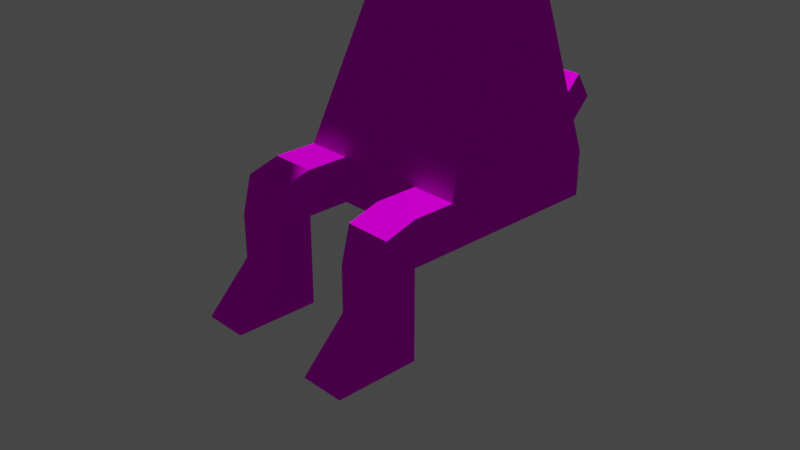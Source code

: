 # Source: frog_copy.blend  (saved by Blender 2.93.21; exported with 4.5.12 LTS)
import bpy
from mathutils import Matrix  # noqa: F401  (used for matrix-valued properties, if any)

bpy.ops.wm.read_factory_settings(use_empty=True)
scene = bpy.context.scene
scene.name = 'Scene'

# ---- collections
col_collection = bpy.data.collections.new('Collection'); scene.collection.children.link(col_collection)

# ---- images (referenced by path relative to the original .blend; pixels are not part of the script)
import os
ASSET_DIR = os.environ.get("B2B_ASSET_DIR", "")  # directory of the original .blend (textures are referenced by path, not embedded)
HERE = os.path.dirname(os.path.abspath(__file__))  # packed textures are extracted next to this script under _unpacked/

def load_image(name, relpath, width, height, colorspace="sRGB"):
    """Load a texture the original file referenced (path relative to the .blend, or extracted next to this script)."""
    p = next((c for c in (os.path.join(HERE, relpath), os.path.join(ASSET_DIR, relpath)) if relpath and os.path.exists(c)), "")
    if p:
        img = bpy.data.images.load(p, check_existing=True)
        img.name = name
    else:  # same state as the original file: an image datablock whose file is absent (Cycles renders it pink)
        img = bpy.data.images.new(name, width, height)
        img.source = "FILE"
        img.filepath = "//" + (relpath or name)
    img.colorspace_settings.name = colorspace
    return img
img_palette_png = load_image('palette.png', 'palette.png', 1024, 1024, 'sRGB')

# ---- materials (node trees are filled in below, after node groups)
mat_lowpoly = bpy.data.materials.new('lowpoly')
mat_lowpoly.use_transparent_shadow = False

# ---- material node trees
mat_lowpoly.use_nodes = True; mat_lowpoly.node_tree.nodes.clear()
_N = mat_lowpoly.node_tree.nodes; _L = mat_lowpoly.node_tree.links
n0 = _N.new('ShaderNodeOutputMaterial'); n0.name = 'Material Output'; n0.location = (300, 300)
n1 = _N.new('ShaderNodeBsdfToon'); n1.name = 'Toon BSDF'; n1.location = (10, 300)
n2 = _N.new('ShaderNodeTexImage'); n2.name = 'Image Texture'; n2.location = (-280, 260)
n2.image = img_palette_png
_L.new(n1.outputs[0], n0.inputs[0])
_L.new(n2.outputs[0], n1.inputs[0])
n0.is_active_output = True

# ---- world
world_world = bpy.data.worlds.new('World'); scene.world = world_world
world_world.use_nodes = True; world_world.node_tree.nodes.clear()
_N = world_world.node_tree.nodes; _L = world_world.node_tree.links
n0 = _N.new('ShaderNodeOutputWorld'); n0.name = 'World Output'; n0.location = (300, 300)
n1 = _N.new('ShaderNodeBackground'); n1.name = 'Background'; n1.location = (10, 300)
n1.inputs[0].default_value = (0.05088, 0.05088, 0.05088, 1.0)
_L.new(n1.outputs[0], n0.inputs[0])
n0.is_active_output = True
world_world.color = (0.05088, 0.05088, 0.05088)
world_world.use_sun_shadow = False
world_world.sun_shadow_jitter_overblur = 0.0

# ---- cameras
cam_camera = bpy.data.cameras.new('Camera')
cam_camera.clip_end = 100.0
cam_camera.ortho_scale = 7.314

# ---- lights
light_light = bpy.data.lights.new('Light', 'POINT')
light_light.transmission_factor = 0.0
light_light.energy = 1000.0
light_light.shadow_soft_size = 0.1
light_light.shadow_maximum_resolution = 0.006
light_light.use_absolute_resolution = True

# ---- meshes
me_cube_001 = bpy.data.meshes.new('Cube.001')
me_cube_001.from_pydata([(0.5046, 1.0, 1.0), (1.0, 1.675, -2.224), (1.0, -0.1779, -2.224), (-0.4978, 1.0, 1.0), (-1.0, 1.675, -2.224), (-1.0, -0.1779, -2.224), (1.0, 1.675, -2.723), (1.0, -0.1779, -2.723), (-1.0, 1.675, -2.723), (-1.0, -0.1779, -2.723), (0.0, -0.1779, -2.224), (0.003386, 1.0, 1.0), (0.0, -0.1779, -2.723), (0.5, -0.1779, -2.224), (0.254, 1.0, 1.0), (0.5, -0.1779, -2.723), (0.5, 1.675, -2.224), (0.5, 1.675, -2.723), (-0.5, 1.675, -2.224), (-0.5, 1.675, -2.723), (-0.5, -0.1779, -2.224), (-0.2472, 1.0, 1.0), (-0.5, -0.1779, -2.723), (1.0, -0.999, -2.325), (-1.0, -0.999, -2.325), (1.0, -1.101, -2.723), (-1.0, -1.101, -2.723), (0.5, -0.999, -2.325), (0.5, -1.101, -2.723), (-0.5, -0.999, -2.325), (-0.5, -1.101, -2.723), (0.5, -0.6521, -2.723), (0.5, -0.6521, -2.224), (1.0, -0.6521, -2.723), (1.0, -0.6521, -2.224), (-1.0, -0.6521, -2.723), (-1.0, -0.6521, -2.224), (-0.5, -0.6521, -2.224), (-0.5, -0.6521, -2.723), (1.0, -1.101, -3.723), (-1.0, -1.101, -3.723), (0.5, -1.101, -3.723), (-0.5, -1.101, -3.723), (0.5, -0.6521, -3.723), (1.0, -0.6521, -3.723), (-1.0, -0.6521, -3.723), (-0.5, -0.6521, -3.723), (-1.0, -0.6521, -3.223), (-1.0, -1.101, -3.223), (-0.5, -1.101, -3.223), (-0.5, -0.6521, -3.223), (1.0, -0.6521, -3.223), (0.5, -0.6521, -3.223), (0.5, -1.101, -3.223), (1.0, -1.101, -3.223), (1.0, -1.586, -3.723), (-1.0, -1.586, -3.723), (0.5, -1.586, -3.723), (-0.5, -1.586, -3.723), (0.3005, 2.487, -1.772), (0.3005, 2.678, -2.071), (-0.3005, 2.487, -1.772), (-0.3005, 2.678, -2.071)], [], [(20, 21, 3, 5), (5, 3, 4), (5, 4, 8, 9), (16, 14, 0, 1), (17, 6, 7, 15), (1, 2, 7, 6), (16, 1, 6, 17), (48, 47, 45, 40), (13, 10, 12, 15), (14, 16, 18, 21), (13, 14, 11, 10), (1, 0, 14, 13, 2), (32, 31, 28, 27), (16, 17, 15, 12, 22, 19, 18, 21, 11, 14), (19, 62, 60, 17), (4, 3, 21, 18), (8, 19, 22, 9), (4, 18, 19, 8), (10, 20, 22, 12), (10, 11, 21, 20), (29, 24, 26, 30), (23, 27, 28, 25), (34, 32, 27, 23), (36, 35, 26, 24), (38, 37, 29, 30), (52, 51, 44, 43), (37, 36, 24, 29), (33, 34, 23, 25), (7, 2, 34, 33), (2, 13, 32, 34), (13, 15, 31, 32), (15, 7, 33, 31), (20, 5, 36, 37), (9, 22, 38, 35), (22, 20, 37, 38), (5, 9, 35, 36), (43, 44, 39, 41), (45, 46, 42, 40), (54, 55, 39), (51, 54, 39, 44), (53, 52, 43, 41), (49, 58, 42), (47, 50, 46, 45), (50, 49, 42, 46), (38, 30, 49, 50), (35, 38, 50, 47), (30, 26, 48, 49), (26, 35, 47, 48), (28, 31, 52, 53), (33, 25, 54, 51), (25, 28, 53, 54), (31, 33, 51, 52), (41, 57, 53), (56, 58, 49, 48), (40, 56, 48), (53, 54, 39, 55, 57, 41), (48, 49, 42, 58, 56, 40), (57, 55, 54, 53), (59, 60, 62, 61), (17, 60, 59, 16), (16, 59, 61, 18), (18, 61, 62, 19), (22, 12, 15), (12, 19, 17), (17, 15, 12), (22, 19, 12)])
_uv = me_cube_001.uv_layers.new(name='UVMap')
_uv.uv.foreach_set('vector', [0.2972, 0.8537, 0.3009, 0.9025, 0.2968, 0.9025, 0.2891, 0.8538, 0.2071, 0.8783, 0.2174, 0.9332, 0.1821, 0.8941, 0.2071, 0.8783, 0.1821, 0.8941, 0.1778, 0.8872, 0.2029, 0.8714, 0.2808, 0.8991, 0.277, 0.8457, 0.281, 0.8457, 0.2888, 0.8991, 0.265, 0.9447, 0.2569, 0.9448, 0.2569, 0.9148, 0.265, 0.9147, 0.221, 0.887, 0.2464, 0.901, 0.2428, 0.9082, 0.2174, 0.8941, 0.2808, 0.8991, 0.2888, 0.8991, 0.2891, 0.907, 0.2811, 0.907, 0.2111, 0.8567, 0.205, 0.8605, 0.2008, 0.8536, 0.2068, 0.8498, 0.3134, 0.8537, 0.3053, 0.8537, 0.3053, 0.8457, 0.3134, 0.8457, 0.277, 0.8457, 0.2808, 0.8991, 0.2649, 0.8991, 0.269, 0.8457, 0.3134, 0.8537, 0.309, 0.9024, 0.3049, 0.9025, 0.3053, 0.8537, 0.221, 0.887, 0.2557, 0.8457, 0.2569, 0.8457, 0.2488, 0.9009, 0.2464, 0.901, 0.2514, 0.9614, 0.2484, 0.9539, 0.255, 0.9511, 0.2559, 0.9577, 0.2808, 0.8991, 0.2811, 0.907, 0.2864, 0.901, 0.2785, 0.901, 0.2705, 0.901, 0.2652, 0.907, 0.2649, 0.8991, 0.269, 0.8457, 0.273, 0.8457, 0.277, 0.8457, 0.2812, 0.9447, 0.2774, 0.9604, 0.2677, 0.9604, 0.265, 0.9447, 0.2569, 0.8991, 0.265, 0.8457, 0.269, 0.8457, 0.2649, 0.8991, 0.2893, 0.9447, 0.2812, 0.9447, 0.2812, 0.9147, 0.2893, 0.9147, 0.2569, 0.8991, 0.2649, 0.8991, 0.2652, 0.907, 0.2572, 0.907, 0.3053, 0.8537, 0.2972, 0.8537, 0.2972, 0.8457, 0.3053, 0.8457, 0.3053, 0.8537, 0.3049, 0.9025, 0.3009, 0.9025, 0.2972, 0.8537, 0.3049, 0.9687, 0.313, 0.9686, 0.313, 0.9748, 0.3049, 0.9748, 0.1751, 0.8826, 0.1832, 0.8825, 0.1831, 0.8886, 0.175, 0.8887, 0.3136, 0.9872, 0.3216, 0.9869, 0.3218, 0.9927, 0.3138, 0.9931, 0.2136, 0.8743, 0.2093, 0.8674, 0.2154, 0.8636, 0.2174, 0.8699, 0.2097, 0.9436, 0.2127, 0.9362, 0.217, 0.94, 0.2161, 0.9465, 0.1858, 0.9751, 0.1778, 0.9748, 0.1778, 0.9668, 0.1858, 0.9671, 0.2569, 0.9839, 0.2649, 0.9835, 0.2651, 0.9893, 0.2571, 0.9897, 0.2493, 0.9118, 0.2529, 0.9046, 0.2569, 0.9087, 0.2555, 0.9152, 0.2428, 0.9082, 0.2464, 0.901, 0.2529, 0.9046, 0.2493, 0.9118, 0.3138, 0.9801, 0.3218, 0.9798, 0.3216, 0.9869, 0.3136, 0.9872, 0.2445, 0.9643, 0.2414, 0.9569, 0.2484, 0.9539, 0.2514, 0.9614, 0.265, 0.9147, 0.2569, 0.9148, 0.2569, 0.9071, 0.265, 0.9071, 0.2571, 0.9767, 0.2651, 0.9764, 0.2649, 0.9835, 0.2569, 0.9839, 0.2893, 0.9147, 0.2812, 0.9147, 0.2812, 0.907, 0.2893, 0.907, 0.2029, 0.9406, 0.2059, 0.9332, 0.2127, 0.9362, 0.2097, 0.9436, 0.2071, 0.8783, 0.2029, 0.8714, 0.2093, 0.8674, 0.2136, 0.8743, 0.1944, 0.9909, 0.1944, 0.9828, 0.2017, 0.9829, 0.2017, 0.9909, 0.2397, 0.9829, 0.2397, 0.991, 0.2325, 0.9909, 0.2325, 0.9828, 0.2519, 0.9223, 0.255, 0.9332, 0.2483, 0.9295, 0.2457, 0.9189, 0.2519, 0.9223, 0.2483, 0.9295, 0.2421, 0.9261, 0.2519, 0.9437, 0.2453, 0.9464, 0.2422, 0.939, 0.2488, 0.9362, 0.2131, 0.954, 0.217, 0.9645, 0.2101, 0.9614, 0.2109, 0.9728, 0.2029, 0.9725, 0.2029, 0.9645, 0.2109, 0.9648, 0.2067, 0.9511, 0.2131, 0.954, 0.2101, 0.9614, 0.2037, 0.9585, 0.2097, 0.9436, 0.2161, 0.9465, 0.2131, 0.954, 0.2067, 0.9511, 0.2109, 0.9807, 0.2029, 0.9804, 0.2029, 0.9725, 0.2109, 0.9728, 0.3049, 0.9748, 0.313, 0.9748, 0.313, 0.9828, 0.3049, 0.9828, 0.2154, 0.8636, 0.2093, 0.8674, 0.205, 0.8605, 0.2111, 0.8567, 0.255, 0.9511, 0.2484, 0.9539, 0.2453, 0.9464, 0.2519, 0.9437, 0.2493, 0.9118, 0.2555, 0.9152, 0.2519, 0.9223, 0.2457, 0.9189, 0.175, 0.8887, 0.1831, 0.8886, 0.1832, 0.8966, 0.1751, 0.8967, 0.1858, 0.983, 0.1778, 0.9827, 0.1778, 0.9748, 0.1858, 0.9751, 0.2488, 0.9362, 0.2559, 0.9332, 0.2519, 0.9437, 0.2414, 0.9801, 0.2494, 0.9807, 0.2494, 0.9911, 0.2414, 0.9905, 0.2068, 0.8498, 0.2134, 0.8457, 0.2111, 0.8567, 0.3053, 0.9909, 0.3053, 0.9828, 0.3049, 0.9832, 0.3127, 0.9833, 0.3127, 0.9913, 0.3049, 0.9913, 0.1863, 0.9896, 0.1863, 0.9815, 0.1858, 0.982, 0.1936, 0.982, 0.1936, 0.9901, 0.1858, 0.99, 0.2029, 0.9807, 0.2109, 0.9813, 0.2109, 0.9916, 0.2029, 0.9911, 0.2166, 0.9871, 0.2112, 0.9867, 0.2112, 0.9771, 0.2166, 0.9775, 0.2561, 0.9643, 0.2561, 0.9832, 0.2506, 0.9837, 0.2498, 0.9693, 0.2719, 0.9764, 0.2569, 0.9735, 0.2569, 0.9639, 0.2719, 0.9604, 0.2393, 0.9675, 0.2382, 0.9828, 0.2325, 0.9828, 0.2325, 0.9632, 0.217, 0.9332, 0.217, 0.9332, 0.217, 0.9332, 0.2731, 0.9147, 0.2812, 0.9447, 0.265, 0.9447, 0.265, 0.9447, 0.265, 0.9147, 0.2731, 0.9147, 0.2812, 0.9147, 0.2812, 0.9447, 0.2731, 0.9147])
me_cube_001.materials.append(mat_lowpoly)
me_cube_001.use_remesh_preserve_volume = False
me_cube_001.use_remesh_preserve_attributes = False
me_cube_001.use_mirror_vertex_groups = False
me_cube_001.update()
me_cube = bpy.data.meshes.new('Cube')
me_cube.from_pydata([(-1.0, -1.0, -1.0), (-1.0, -1.0, 1.0), (-1.0, 1.0, -1.0), (-1.0, 1.0, 1.0), (1.0, -1.0, -1.0), (1.0, -1.0, 1.0), (1.0, 1.0, -1.0), (1.0, 1.0, 1.0)], [], [(0, 1, 3, 2), (2, 3, 7, 6), (6, 7, 5, 4), (4, 5, 1, 0), (2, 6, 4, 0), (7, 3, 1, 5)])
_uv = me_cube.uv_layers.new(name='UVMap')
_uv.uv.foreach_set('vector', [0.375, 0.0, 0.625, 0.0, 0.625, 0.25, 0.375, 0.25, 0.375, 0.25, 0.625, 0.25, 0.625, 0.5, 0.375, 0.5, 0.375, 0.5, 0.625, 0.5, 0.625, 0.75, 0.375, 0.75, 0.375, 0.75, 0.625, 0.75, 0.625, 1.0, 0.375, 1.0, 0.125, 0.5, 0.375, 0.5, 0.375, 0.75, 0.125, 0.75, 0.625, 0.5, 0.875, 0.5, 0.875, 0.75, 0.625, 0.75])
me_cube.use_remesh_fix_poles = True
me_cube.use_remesh_preserve_attributes = False
me_cube.update()

# ---- objects
ob_light = bpy.data.objects.new('Light', light_light)
ob_camera = bpy.data.objects.new('Camera', cam_camera)
ob_cube_001 = bpy.data.objects.new('Cube.001', me_cube_001)
ob_cube = bpy.data.objects.new('Cube', me_cube)

# ---- transforms, parenting, visibility, modifiers, constraints
ob_light.location = (3.48, 1.592, 7.292)
ob_light.rotation_euler = (0.6503, 0.05522, 1.866)
ob_light.lock_rotations_4d = False
ob_light.empty_display_type = 'ARROWS'
ob_light.color = (0.0, 0.0, 0.0, 0.0)
ob_light.lineart.crease_threshold = 0.0
ob_camera.location = (7.359, -6.926, 4.958)
ob_camera.rotation_euler = (1.109, 0.0, 0.8149)
ob_camera.lock_rotations_4d = False
ob_camera.empty_display_type = 'ARROWS'
ob_camera.color = (0.0, 0.0, 0.0, 0.0)
ob_camera.display_type = 'WIRE'
ob_camera.lineart.crease_threshold = 0.0
ob_cube_001.location = (0.0, -0.09293, 2.826)
ob_cube_001.lock_rotations_4d = False
ob_cube_001.empty_display_type = 'ARROWS'
ob_cube_001.lineart.crease_threshold = 0.0
ob_cube.location = (0.0, 0.5611, 4.732)

# ---- collection membership
col_collection.objects.link(ob_light)
col_collection.objects.link(ob_camera)
col_collection.objects.link(ob_cube_001)
col_collection.objects.link(ob_cube)

# ---- scene / render settings (as saved in the file)
scene.camera = ob_camera
scene.frame_start = 1; scene.frame_end = 250; scene.frame_set(0)
scene.render.engine = 'BLENDER_EEVEE_NEXT'
scene.cycles.use_denoising = False
scene.cycles.samples = 128
scene.cycles.sampling_pattern = 'TABULATED_SOBOL'
scene.cycles.use_adaptive_sampling = False
scene.cycles.use_light_tree = False
scene.view_settings.view_transform = 'Filmic'
bpy.context.view_layer.update()
